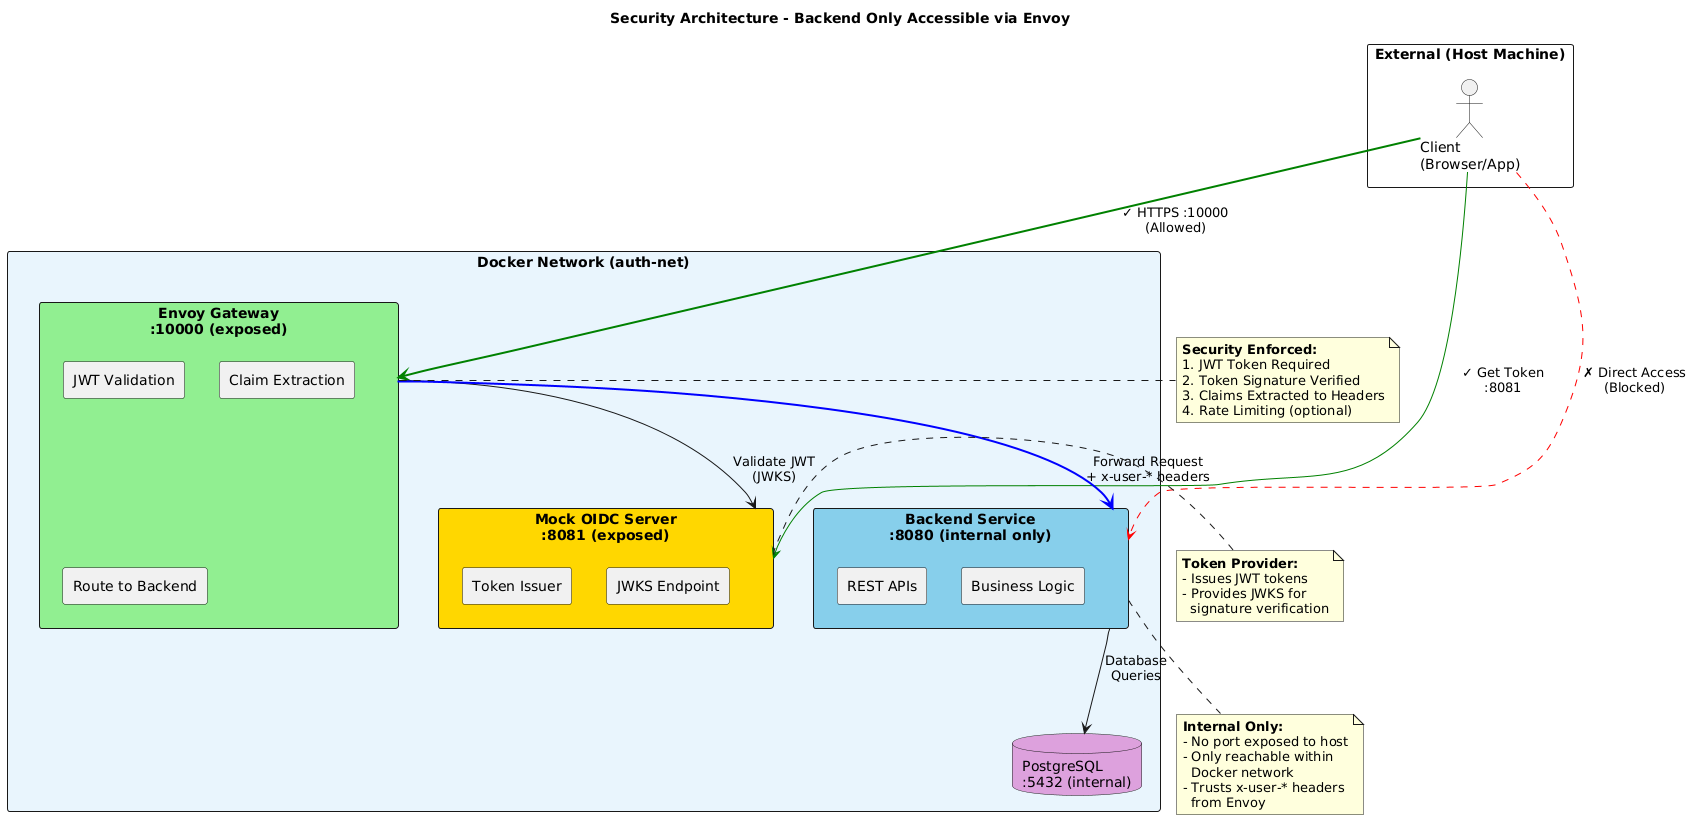

The diagram above was rendered by PlantUML. Its source (embedded in the PNG):
@startuml
title Security Architecture - Backend Only Accessible via Envoy

skinparam backgroundColor #FEFEFE
skinparam componentStyle rectangle

rectangle "External (Host Machine)" as external {
    actor "Client\n(Browser/App)" as client
}

rectangle "Docker Network (auth-net)" as docker #E8F4FD {
    
    rectangle "Envoy Gateway\n:10000 (exposed)" as envoy #90EE90 {
        component "JWT Validation" as jwt
        component "Claim Extraction" as claims
        component "Route to Backend" as route
    }
    
    rectangle "Mock OIDC Server\n:8081 (exposed)" as oidc #FFD700 {
        component "Token Issuer" as issuer
        component "JWKS Endpoint" as jwks
    }
    
    rectangle "Backend Service\n:8080 (internal only)" as backend #87CEEB {
        component "REST APIs" as api
        component "Business Logic" as logic
    }
    
    database "PostgreSQL\n:5432 (internal)" as db #DDA0DD
}

' External connections
client -[#green,bold]-> envoy : "✓ HTTPS :10000\n(Allowed)"
client -[#red,dashed]-> backend : "✗ Direct Access\n(Blocked)"
client -[#green]-> oidc : "✓ Get Token\n:8081"

' Internal connections
envoy --> oidc : "Validate JWT\n(JWKS)"
envoy -[#blue,bold]-> backend : "Forward Request\n+ x-user-* headers"
backend --> db : "Database\nQueries"

' Flow annotations
note right of envoy
  **Security Enforced:**
  1. JWT Token Required
  2. Token Signature Verified
  3. Claims Extracted to Headers
  4. Rate Limiting (optional)
end note

note bottom of backend
  **Internal Only:**
  - No port exposed to host
  - Only reachable within
    Docker network
  - Trusts x-user-* headers
    from Envoy
end note

note right of oidc
  **Token Provider:**
  - Issues JWT tokens
  - Provides JWKS for
    signature verification
end note
@enduml